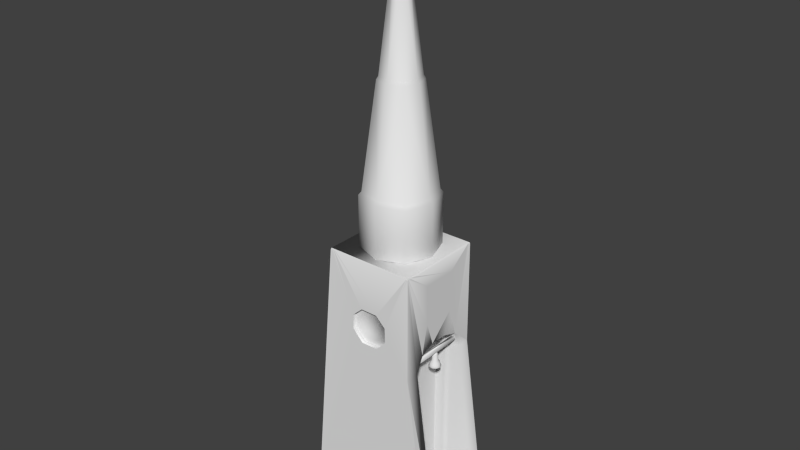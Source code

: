 # Source: chapel1.blend  (saved by Blender 2.70.0; exported with 4.5.12 LTS)
import bpy
from mathutils import Matrix  # noqa: F401  (used for matrix-valued properties, if any)

bpy.ops.wm.read_factory_settings(use_empty=True)
scene = bpy.context.scene
scene.name = 'Scene'

# ---- collections
col_collection_1 = bpy.data.collections.new('Collection 1'); scene.collection.children.link(col_collection_1)

# ---- materials (node trees are filled in below, after node groups)
mat_concrete = bpy.data.materials.new('concrete')
mat_concrete.alpha_threshold = 0.0
mat_concrete.use_transparent_shadow = False
mat_concrete.roughness = 0.5
mat_concrete.specular_intensity = 0.2
mat_concrete.line_color = (0.0, 0.0, 0.0, 1.0)
mat_metal = bpy.data.materials.new('metal')
mat_metal.alpha_threshold = 0.0
mat_metal.use_transparent_shadow = False
mat_metal.roughness = 0.5
mat_metal.specular_intensity = 0.8
mat_metal.line_color = (0.0, 0.0, 0.0, 1.0)
mat_bell = bpy.data.materials.new('bell')
mat_bell.alpha_threshold = 0.0
mat_bell.use_transparent_shadow = False
mat_bell.roughness = 0.5
mat_bell.specular_intensity = 0.6
mat_bell.line_color = (0.0, 0.0, 0.0, 1.0)
mat_icon = bpy.data.materials.new('icon')
mat_icon.alpha_threshold = 0.0
mat_icon.use_transparent_shadow = False
mat_icon.roughness = 0.5
mat_icon.specular_intensity = 0.0
mat_icon.line_color = (0.0, 0.0, 0.0, 1.0)
mat_glass = bpy.data.materials.new('glass')
mat_glass.alpha_threshold = 0.0
mat_glass.use_transparent_shadow = False
mat_glass.roughness = 0.5
mat_glass.line_color = (0.0, 0.0, 0.0, 1.0)
mat_wood = bpy.data.materials.new('wood')
mat_wood.alpha_threshold = 0.0
mat_wood.use_transparent_shadow = False
mat_wood.roughness = 0.5
mat_wood.specular_intensity = 0.0
mat_wood.line_color = (0.0, 0.0, 0.0, 1.0)
mat_mosaic = bpy.data.materials.new('mosaic')
mat_mosaic.alpha_threshold = 0.0
mat_mosaic.use_transparent_shadow = False
mat_mosaic.roughness = 0.5
mat_mosaic.specular_intensity = 0.0
mat_mosaic.line_color = (0.0, 0.0, 0.0, 1.0)

# ---- material node trees

# ---- world
world_world = bpy.data.worlds.new('World'); scene.world = world_world
world_world.color = (0.05088, 0.05088, 0.05088)
world_world.use_sun_shadow = False
world_world.sun_shadow_jitter_overblur = 0.0
world_world.cycles.sampling_method = 'MANUAL'
world_world.cycles.sample_map_resolution = 256

# ---- meshes
me_cube_003 = bpy.data.meshes.new('Cube.003')
me_cube_003.from_pydata([(-2.033, -1.006, 0.0246), (-2.033, 0.994, 0.0246), (1.061, 0.994, 0.0246), (1.061, -1.006, 0.0246), (-1.459, -0.9929, 1.933), (-1.459, 0.9718, 1.933), (0.5101, 0.9718, 1.933), (0.5101, -0.9929, 1.933), (1.061, -0.7011, 0.0246), (1.061, 0.6823, 0.0246), (0.5405, -0.6894, 1.201), (0.5405, -0.5302, 1.322), (0.5405, -0.2022, 1.359), (0.5405, 0.1995, 1.359), (0.5405, 0.5517, 1.322), (0.5405, 0.7088, 1.201), (0.2731, -0.7011, 0.0246), (0.2731, 0.6823, 0.0246), (0.2731, -0.6894, 1.201), (0.2731, -0.5302, 1.322), (0.2731, -0.2022, 1.359), (0.2731, 0.1995, 1.359), (0.2731, 0.5517, 1.322), (0.2731, 0.7088, 1.201), (0.2612, -0.5858, 0.0246), (0.2612, 0.5726, 0.0246), (0.2612, -0.5761, 1.177), (0.2612, -0.4427, 1.278), (0.2612, -0.1714, 1.309), (0.2612, 0.1739, 1.309), (0.2612, 0.4632, 1.278), (0.2612, 0.5947, 1.177), (0.0467, -0.5858, 0.0246), (0.0467, 0.5726, 0.0246), (0.0467, -0.5761, 1.177), (0.0467, -0.4427, 1.278), (0.0467, -0.1714, 1.309), (0.0467, 0.1739, 1.309), (0.0467, 0.4632, 1.278), (0.0467, 0.5947, 1.177), (0.0467, -0.5249, 0.0246), (0.0467, 0.5133, 0.0246), (0.0467, -0.5161, 1.153), (0.0467, -0.3966, 1.244), (0.0467, -0.1555, 1.271), (0.0467, 0.1596, 1.271), (0.0467, 0.4153, 1.244), (0.0467, 0.5332, 1.153), (0.5405, 0.994, 1.201), (0.5405, -1.006, 1.201), (-0.8952, 0.9098, 1.515), (-0.8952, 0.9098, 1.412), (-0.6623, 0.9098, 1.335), (-0.2794, 0.9098, 1.335), (-0.2794, -0.9148, 1.335), (-0.04661, 0.994, 1.412), (-0.05339, 0.994, 1.515), (-0.2794, 0.994, 1.582), (-0.6623, 0.994, 1.582), (-0.8952, 0.994, 1.515), (-0.6623, 0.9098, 1.582), (-0.2794, 0.9098, 1.582), (-0.05339, 0.9098, 1.515), (-0.04661, 0.9098, 1.412), (-0.8952, 0.994, 1.412), (-0.6623, 0.994, 1.335), (-0.2794, 0.994, 1.335), (-0.8952, -0.9148, 1.515), (-0.8952, -0.9148, 1.412), (-0.6623, -0.9148, 1.335), (-0.05339, -0.9148, 1.515), (-0.04661, -1.006, 1.412), (-0.05339, -1.006, 1.515), (-0.2794, -1.006, 1.582), (-0.6623, -1.006, 1.582), (-0.8952, -1.006, 1.515), (-0.6623, -0.9148, 1.582), (-0.2794, -0.9148, 1.582), (-0.04661, -0.9148, 1.412), (-0.8952, -1.006, 1.412), (-0.6623, -1.006, 1.335), (-0.2794, -1.006, 1.335), (-1.059, -0.6057, 1.94), (-1.059, 0.5936, 1.94), (0.1402, 0.5936, 1.94), (0.1402, -0.6057, 1.94), (-0.5726, -0.1191, 3.743), (-0.5726, 0.1071, 3.743), (-0.3464, 0.1071, 3.743), (-0.3464, -0.1191, 3.743), (-0.4595, 0.1453, 3.745), (-0.4595, 0.7967, 1.933), (-0.4595, -0.1574, 3.745), (-0.4595, -0.8087, 1.933), (-0.6109, -0.006037, 3.745), (-1.262, -0.006037, 1.933), (-0.3081, -0.006037, 3.745), (0.3432, -0.006037, 1.933), (-0.4595, -0.006037, 1.933), (-0.5726, -0.1191, 4.039), (-1.059, -0.6057, 2.292), (-1.059, 0.5936, 2.292), (0.1402, 0.5936, 2.292), (0.1402, -0.6057, 2.292), (-0.4595, 0.7967, 2.298), (-0.4595, -0.8087, 2.298), (-1.262, -0.006037, 2.298), (0.3432, -0.006037, 2.298), (-0.7087, -0.2552, 4.038), (-0.7087, 0.2432, 4.038), (-0.2103, 0.2432, 4.038), (-0.2103, -0.2552, 4.038), (-0.4595, 0.3275, 4.038), (-0.4595, -0.3396, 4.038), (-0.7931, -0.006037, 4.038), (-0.1259, -0.006037, 4.038), (-0.6706, -0.2172, 4.068), (-0.6109, -0.006037, 4.04), (-0.3464, 0.1071, 4.039), (-0.3081, -0.006037, 4.04), (-0.4595, -0.1574, 4.04), (-0.3464, -0.1191, 4.039), (-0.4595, 0.1453, 4.04), (-0.5726, 0.1071, 4.039), (-0.6706, 0.2051, 4.068), (-0.2483, 0.2051, 4.068), (-0.2483, -0.2172, 4.068), (-0.4595, 0.2766, 4.071), (-0.4595, -0.2887, 4.071), (-0.7421, -0.006037, 4.071), (-0.1768, -0.006037, 4.071), (-0.6317, -0.1782, 4.089), (-0.6317, 0.1661, 4.089), (-0.2873, 0.1661, 4.089), (-0.2873, -0.1782, 4.089), (-0.4595, 0.2244, 4.091), (-0.4595, -0.2365, 4.091), (-0.69, -0.006037, 4.091), (-0.229, -0.006037, 4.091), (-0.5417, -0.08827, 4.111), (-0.5417, 0.0762, 4.111), (-0.3773, 0.0762, 4.111), (-0.3773, -0.08827, 4.111), (-0.4595, 0.104, 4.112), (-0.4595, -0.1161, 4.112), (-0.5696, -0.006037, 4.112), (-0.3494, -0.006037, 4.112), (-0.4595, -0.006037, 4.117), (-1.459, -0.7297, 1.933), (-2.033, -0.7297, 0.0246), (-1.459, 0.729, 1.933), (-2.033, 0.729, 0.0246), (-1.459, 0.729, 0.0246), (-1.459, -0.7297, 0.0246), (0.5405, 0.3689, 1.525), (0.5405, -0.3828, 1.525), (0.5405, -0.3913, 1.802), (0.5405, 0.3685, 1.802), (0.4159, -0.6912, 1.255), (0.4159, 0.7046, 1.255), (0.4954, 0.6414, 1.255), (0.4954, -0.628, 1.255), (0.4159, -0.6912, 1.279), (0.4159, 0.7046, 1.279), (0.4954, 0.6414, 1.279), (0.4954, -0.628, 1.279), (0.4671, 0.0546, 1.244), (0.4509, 0.05715, 1.244), (0.4509, 0.1395, 1.151), (0.4509, 0.02946, 1.255), (0.4925, 0.1329, 1.151), (0.4585, 0.02826, 1.255), (0.53, 0.1138, 1.151), (0.4653, 0.02479, 1.255), (0.5598, 0.08406, 1.151), (0.4708, 0.01937, 1.255), (0.5789, 0.04655, 1.151), (0.4742, 0.01254, 1.255), (0.5855, 0.004972, 1.151), (0.4754, 0.004972, 1.255), (0.5789, -0.03661, 1.151), (0.4742, -0.002597, 1.255), (0.5598, -0.07411, 1.151), (0.4708, -0.009424, 1.255), (0.53, -0.1039, 1.151), (0.4653, -0.01484, 1.255), (0.4925, -0.123, 1.151), (0.4585, -0.01832, 1.255), (0.4509, -0.1296, 1.151), (0.4509, -0.01952, 1.255), (0.4094, -0.123, 1.151), (0.4434, -0.01832, 1.255), (0.3719, -0.1039, 1.151), (0.4365, -0.01484, 1.255), (0.3421, -0.07411, 1.151), (0.4311, -0.009424, 1.255), (0.323, -0.03661, 1.151), (0.4276, -0.002597, 1.255), (0.3164, 0.004972, 1.151), (0.4264, 0.004972, 1.255), (0.323, 0.04655, 1.151), (0.4276, 0.01254, 1.255), (0.3421, 0.08406, 1.151), (0.4311, 0.01937, 1.255), (0.3719, 0.1138, 1.151), (0.4365, 0.02479, 1.255), (0.4094, 0.1329, 1.151), (0.4434, 0.02826, 1.255), (0.4816, 0.04719, 1.244), (0.4932, 0.03564, 1.244), (0.5006, 0.0211, 1.244), (0.5031, 0.004972, 1.244), (0.5006, -0.01115, 1.244), (0.4932, -0.0257, 1.244), (0.4816, -0.03724, 1.244), (0.4671, -0.04465, 1.244), (0.4509, -0.04721, 1.244), (0.4348, -0.04465, 1.244), (0.4203, -0.03724, 1.244), (0.4087, -0.0257, 1.244), (0.4013, -0.01115, 1.244), (0.3988, 0.004972, 1.244), (0.4013, 0.0211, 1.244), (0.4087, 0.03564, 1.244), (0.4203, 0.04719, 1.244), (0.4348, 0.0546, 1.244), (0.4729, 0.07266, 1.196), (0.4928, 0.06255, 1.196), (0.5085, 0.04681, 1.196), (0.5186, 0.02697, 1.196), (0.5221, 0.004972, 1.196), (0.5186, -0.01702, 1.196), (0.5085, -0.03686, 1.196), (0.4928, -0.05261, 1.196), (0.4729, -0.06272, 1.196), (0.4509, -0.0662, 1.196), (0.4289, -0.06272, 1.196), (0.4091, -0.05261, 1.196), (0.3934, -0.03686, 1.196), (0.3832, -0.01702, 1.196), (0.3798, 0.004972, 1.196), (0.3832, 0.02697, 1.196), (0.3934, 0.04681, 1.196), (0.4091, 0.06255, 1.196), (0.4509, 0.07615, 1.196), (0.4289, 0.07266, 1.196), (0.4836, 0.1056, 1.179), (0.5131, 0.09053, 1.179), (0.5365, 0.06713, 1.179), (0.5515, 0.03765, 1.179), (0.5567, 0.004972, 1.179), (0.5515, -0.02771, 1.179), (0.5365, -0.05719, 1.179), (0.5131, -0.08059, 1.179), (0.4836, -0.09561, 1.179), (0.4509, -0.1008, 1.179), (0.4183, -0.09561, 1.179), (0.3888, -0.08059, 1.179), (0.3654, -0.05719, 1.179), (0.3504, -0.02771, 1.179), (0.3452, 0.004972, 1.179), (0.3504, 0.03765, 1.179), (0.3654, 0.06713, 1.179), (0.3888, 0.09053, 1.179), (0.4509, 0.1107, 1.179), (0.4183, 0.1056, 1.179), (0.4867, 0.1152, 1.165), (0.519, 0.09871, 1.165), (0.5447, 0.07307, 1.165), (0.5611, 0.04077, 1.165), (0.5668, 0.004972, 1.165), (0.5611, -0.03083, 1.165), (0.5447, -0.06313, 1.165), (0.519, -0.08876, 1.165), (0.4867, -0.1052, 1.165), (0.4509, -0.1109, 1.165), (0.4151, -0.1052, 1.165), (0.3828, -0.08876, 1.165), (0.3572, -0.06313, 1.165), (0.3407, -0.03083, 1.165), (0.3351, 0.004972, 1.165), (0.3407, 0.04077, 1.165), (0.3572, 0.07307, 1.165), (0.3828, 0.09871, 1.165), (0.4509, 0.1208, 1.165), (0.4151, 0.1152, 1.165), (0.4695, 0.0622, 1.237), (0.4863, 0.05365, 1.237), (0.4996, 0.04034, 1.237), (0.5082, 0.02357, 1.237), (0.5111, 0.004972, 1.237), (0.5082, -0.01362, 1.237), (0.4996, -0.0304, 1.237), (0.4863, -0.04371, 1.237), (0.4695, -0.05226, 1.237), (0.4509, -0.0552, 1.237), (0.4323, -0.05226, 1.237), (0.4156, -0.04371, 1.237), (0.4023, -0.0304, 1.237), (0.3937, -0.01362, 1.237), (0.3908, 0.004972, 1.237), (0.3937, 0.02357, 1.237), (0.4023, 0.04034, 1.237), (0.4156, 0.05365, 1.237), (0.4509, 0.06515, 1.237), (0.4323, 0.0622, 1.237), (-0.1649, -0.006037, 4.042), (-0.2394, 0.214, 4.041), (-0.7541, -0.006037, 4.042), (-0.6795, -0.2261, 4.041), (-0.4595, -0.3006, 4.042), (-0.2394, -0.2261, 4.041), (-0.4595, 0.2885, 4.042), (-0.6795, 0.214, 4.041), (-0.2851, -0.006037, 4.104), (-0.3292, 0.1242, 4.102), (-0.6339, -0.006037, 4.104), (-0.5898, -0.1363, 4.102), (-0.4595, -0.1804, 4.104), (-0.3292, -0.1363, 4.102), (-0.4595, 0.1683, 4.104), (-0.5898, 0.1242, 4.102), (-1.014, -0.561, 2.313), (-1.014, 0.5489, 2.313), (0.09545, 0.5489, 2.313), (0.09545, -0.561, 2.313), (-0.4595, 0.7368, 2.319), (-0.4595, -0.7489, 2.319), (-1.202, -0.006037, 2.319), (0.2834, -0.006037, 2.319), (-0.7935, -0.3401, 3.028), (-0.7935, 0.328, 3.028), (-0.1255, 0.328, 3.028), (-0.1255, -0.3401, 3.028), (-0.4595, 0.4411, 3.032), (-0.4595, -0.4531, 3.032), (-0.9066, -0.006037, 3.032), (-0.01238, -0.006037, 3.032), (-0.7638, -0.3103, 3.049), (-0.7638, 0.2983, 3.049), (-0.1552, 0.2983, 3.049), (-0.1552, -0.3103, 3.049), (-0.4595, 0.4013, 3.052), (-0.4595, -0.4134, 3.052), (-0.8668, -0.006037, 3.052), (-0.05216, -0.006037, 3.052), (-2.033, 0.994, 0.0246), (1.061, 0.994, 0.0246), (-1.459, 0.9718, 1.933), (0.5405, 0.9718, 1.933), (0.5405, 0.994, 1.201), (-0.04661, 0.994, 1.412), (-0.05339, 0.994, 1.515), (-0.2794, 0.994, 1.582), (-0.6623, 0.994, 1.582), (-0.8952, 0.994, 1.515), (-0.8952, 0.994, 1.412), (-0.6623, 0.994, 1.335), (-0.2794, 0.994, 1.335), (-2.033, -1.006, 0.0246), (1.061, -1.006, 0.0246), (-1.459, -1.006, 1.933), (0.5405, -1.006, 1.933), (0.5405, -1.006, 1.201), (-0.04661, -1.006, 1.412), (-0.05339, -1.006, 1.515), (-0.2794, -1.006, 1.582), (-0.6623, -1.006, 1.582), (-0.8952, -1.006, 1.515), (-0.8952, -1.006, 1.412), (-0.6623, -1.006, 1.335), (-0.2794, -1.006, 1.335), (-2.033, -1.006, 0.0246), (1.061, -1.006, 0.0246), (-1.459, -0.9929, 1.933), (0.5405, -0.9929, 1.933), (0.5405, -1.006, 1.201), (-0.04661, -1.006, 1.412), (-0.05339, -1.006, 1.515), (-0.2794, -1.006, 1.582), (-0.6623, -1.006, 1.582), (-0.8952, -1.006, 1.515), (-0.8952, -1.006, 1.412), (-0.6623, -1.006, 1.335), (-0.2794, -1.006, 1.335), (0.5405, -1.006, 1.923), (0.5405, -0.7694, 1.921), (0.5405, -0.9003, 1.921), (0.5405, -0.9885, 1.921), (0.5405, 0.8852, 1.921), (0.5405, 0.9775, 1.921), (0.5405, 0.994, 1.921), (0.5405, -0.9717, 1.921), (0.5405, -0.9963, 1.921), (-1.433, 0.994, 1.921), (-1.426, 0.994, 1.921), (-1.377, 0.994, 1.921), (-1.404, 0.994, 1.921), (0.4845, 0.994, 1.921), (0.5064, 0.994, 1.921), (0.5405, 0.994, 1.921), (-1.335, -1.006, 1.922), (-1.471, -1.006, 1.922), (0.5075, -1.006, 1.922), (-1.471, -1.006, 1.922), (-1.419, -1.006, 1.922), (-1.375, -1.006, 1.922), (-1.471, -1.0, 1.922), (0.5405, -1.006, 1.922), (-1.409, -1.006, 1.922), (0.4859, -1.006, 1.922)], [(363, 364), (368, 361), (361, 366), (363, 365), (362, 365), (366, 362), (367, 361), (360, 370), (369, 361), (371, 363), (359, 369), (359, 370), (371, 360)], [(150, 5, 1), (55, 66, 53), (148, 150, 152), (15, 9, 2), (15, 23, 17), (14, 22, 23), (14, 13, 21), (13, 12, 20), (12, 11, 19), (11, 10, 18), (10, 8, 16), (17, 23, 31), (22, 30, 31), (21, 29, 30), (21, 20, 28), (20, 19, 27), (19, 18, 26), (16, 24, 26), (25, 31, 39), (30, 38, 39), (30, 29, 37), (29, 28, 36), (28, 27, 35), (27, 26, 34), (26, 24, 32), (33, 39, 47), (38, 46, 47), (37, 45, 46), (37, 36, 44), (36, 35, 43), (35, 34, 42), (32, 40, 42), (42, 40, 41), (43, 42, 47), (43, 46, 45), (49, 3, 8), (65, 52, 53), (65, 64, 51), (59, 50, 51), (59, 58, 60), (57, 61, 60), (57, 56, 62), (55, 63, 62), (80, 81, 54), (62, 50, 60), (62, 63, 51), (63, 53, 52), (81, 71, 78), (79, 80, 69), (75, 79, 68), (74, 75, 67), (73, 74, 76), (76, 67, 70), (68, 78, 70), (71, 72, 70), (72, 73, 77), (69, 54, 78), (106, 101, 83), (104, 102, 84), (107, 103, 85), (105, 100, 82), (98, 91, 84), (123, 109, 112), (104, 91, 83), (105, 93, 85), (83, 91, 98), (121, 111, 113), (106, 95, 82), (107, 97, 84), (98, 97, 85), (99, 108, 114), (82, 95, 98), (118, 110, 115), (323, 101, 106), (324, 102, 104), (325, 103, 107), (322, 100, 105), (323, 326, 104), (325, 327, 105), (322, 328, 106), (324, 329, 107), (306, 307, 125), (308, 309, 116), (310, 311, 126), (312, 313, 124), (99, 120, 113), (121, 119, 115), (118, 122, 112), (123, 117, 114), (90, 87, 123), (92, 89, 121), (94, 86, 99), (96, 88, 118), (92, 120, 99), (96, 119, 121), (90, 122, 118), (94, 117, 123), (310, 128, 116), (306, 130, 126), (312, 127, 125), (308, 129, 124), (130, 125, 133), (129, 116, 131), (128, 126, 134), (127, 124, 132), (129, 137, 132), (127, 135, 133), (130, 138, 134), (128, 136, 131), (314, 315, 141), (316, 317, 139), (318, 319, 142), (320, 321, 140), (316, 145, 140), (320, 143, 141), (314, 146, 142), (318, 144, 139), (146, 141, 147), (145, 139, 147), (144, 142, 147), (143, 140, 147), (140, 145, 147), (141, 143, 147), (142, 146, 147), (139, 144, 147), (4, 148, 149, 407), (6, 150, 148), (150, 151, 152), (14, 157, 154), (154, 12, 13), (155, 154, 157), (162, 163, 159), (163, 164, 160), (164, 165, 161), (165, 162, 158), (158, 159, 160), (164, 163, 162), (226, 227, 247), (223, 224, 303), (169, 171, 166), (263, 243, 245), (222, 223, 302), (171, 173, 208), (228, 229, 249), (300, 221, 222), (208, 173, 175), (249, 229, 230), (220, 221, 300), (175, 177, 210), (230, 231, 251), (219, 220, 299), (177, 179, 211), (251, 231, 232), (297, 218, 219), (211, 179, 181), (232, 233, 253), (217, 218, 297), (212, 181, 183), (253, 233, 234), (216, 217, 296), (183, 185, 214), (234, 235, 255), (215, 216, 295), (214, 185, 187), (235, 236, 256), (293, 214, 215), (215, 187, 189), (236, 237, 257), (213, 214, 293), (216, 189, 191), (257, 237, 238), (291, 212, 213), (217, 191, 193), (258, 238, 239), (290, 211, 212), (218, 193, 195), (239, 240, 260), (289, 210, 211), (219, 195, 197), (260, 240, 241), (209, 210, 289), (197, 199, 221), (241, 242, 262), (287, 208, 209), (221, 199, 201), (242, 243, 263), (166, 208, 287), (201, 203, 223), (303, 224, 225), (167, 166, 286), (203, 205, 224), (195, 205, 199), (207, 169, 167), (205, 207, 225), (247, 227, 228), (305, 225, 167), (198, 204, 170), (264, 244, 226), (245, 244, 264), (246, 247, 267), (283, 263, 265), (268, 248, 249), (269, 249, 250), (250, 251, 271), (251, 252, 272), (252, 253, 273), (273, 253, 254), (274, 254, 255), (275, 255, 256), (276, 256, 257), (257, 258, 278), (278, 258, 259), (259, 260, 280), (280, 260, 261), (281, 261, 262), (262, 263, 283), (267, 247, 248), (264, 246, 266), (285, 265, 264), (266, 267, 172), (283, 285, 206), (268, 269, 176), (176, 269, 270), (178, 270, 271), (180, 271, 272), (272, 273, 184), (184, 273, 274), (186, 274, 275), (188, 275, 276), (190, 276, 277), (192, 277, 278), (194, 278, 279), (279, 280, 198), (198, 280, 281), (281, 282, 202), (202, 282, 283), (172, 267, 268), (284, 266, 170), (285, 284, 168), (302, 303, 243), (301, 302, 242), (240, 300, 301), (299, 300, 240), (238, 298, 299), (237, 297, 298), (236, 296, 297), (235, 295, 296), (234, 294, 295), (233, 293, 294), (292, 293, 233), (231, 291, 292), (290, 291, 231), (229, 289, 290), (288, 289, 229), (227, 287, 288), (286, 287, 227), (303, 305, 245), (304, 286, 226), (305, 304, 244), (115, 110, 307), (114, 108, 309), (113, 111, 311), (112, 109, 313), (113, 310, 309), (115, 306, 311), (112, 312, 307), (114, 308, 313), (138, 133, 315), (137, 131, 317), (136, 134, 319), (135, 132, 321), (137, 316, 321), (135, 320, 315), (138, 314, 319), (136, 318, 317), (331, 323, 328), (332, 324, 326), (333, 325, 329), (330, 322, 327), (331, 334, 326), (333, 335, 327), (330, 336, 328), (332, 337, 329), (339, 331, 336), (340, 332, 334), (341, 333, 337), (338, 330, 335), (339, 342, 334), (341, 343, 335), (338, 344, 336), (340, 345, 337), (87, 339, 344), (88, 340, 342), (89, 341, 345), (86, 338, 343), (87, 90, 342), (89, 92, 343), (86, 94, 344), (88, 96, 345), (148, 153, 149), (399, 352, 353, 398), (347, 357, 358), (151, 150, 1), (63, 55, 53), (153, 148, 152), (48, 15, 2), (9, 15, 17), (15, 14, 23), (22, 14, 21), (21, 13, 20), (20, 12, 19), (19, 11, 18), (18, 10, 16), (25, 17, 31), (23, 22, 31), (22, 21, 30), (29, 21, 28), (28, 20, 27), (27, 19, 26), (18, 16, 26), (33, 25, 39), (31, 30, 39), (38, 30, 37), (37, 29, 36), (36, 28, 35), (35, 27, 34), (34, 26, 32), (41, 33, 47), (39, 38, 47), (38, 37, 46), (45, 37, 44), (44, 36, 43), (43, 35, 42), (34, 32, 42), (47, 42, 41), (46, 43, 47), (44, 43, 45), (10, 49, 8), (66, 65, 53), (52, 65, 51), (64, 59, 51), (50, 59, 60), (58, 57, 60), (61, 57, 62), (56, 55, 62), (69, 80, 54), (61, 62, 60), (50, 62, 51), (51, 63, 52), (54, 81, 78), (68, 79, 69), (67, 75, 68), (76, 74, 67), (77, 73, 76), (77, 76, 70), (67, 68, 70), (78, 71, 70), (70, 72, 77), (68, 69, 78), (95, 106, 83), (91, 104, 84), (97, 107, 85), (93, 105, 82), (97, 98, 84), (122, 123, 112), (101, 104, 83), (103, 105, 85), (95, 83, 98), (120, 121, 113), (100, 106, 82), (102, 107, 84), (93, 98, 85), (117, 99, 114), (93, 82, 98), (119, 118, 115), (328, 323, 106), (326, 324, 104), (329, 325, 107), (327, 322, 105), (101, 323, 104), (103, 325, 105), (100, 322, 106), (102, 324, 107), (130, 306, 125), (129, 308, 116), (128, 310, 126), (127, 312, 124), (108, 99, 113), (111, 121, 115), (110, 118, 112), (109, 123, 114), (122, 90, 123), (120, 92, 121), (117, 94, 99), (119, 96, 118), (86, 92, 99), (89, 96, 121), (88, 90, 118), (87, 94, 123), (309, 310, 116), (311, 306, 126), (307, 312, 125), (313, 308, 124), (138, 130, 133), (137, 129, 131), (136, 128, 134), (135, 127, 132), (124, 129, 132), (125, 127, 133), (126, 130, 134), (116, 128, 131), (146, 314, 141), (145, 316, 139), (144, 318, 142), (143, 320, 140), (321, 316, 140), (315, 320, 141), (319, 314, 142), (317, 318, 139), (402, 4, 407), (6, 148, 7), (6, 5, 150), (7, 385, 393), (148, 4, 7), (392, 7, 388), (7, 387, 386), (6, 390, 391), (14, 15, 48), (7, 393, 388), (7, 392, 387), (6, 7, 386, 389), (6, 389, 390), (11, 12, 155), (13, 14, 154), (156, 155, 157), (12, 154, 155), (158, 162, 159), (159, 163, 160), (160, 164, 161), (161, 165, 158), (161, 158, 160), (165, 164, 162), (246, 226, 247), (302, 223, 303), (167, 169, 166), (265, 263, 245), (301, 222, 302), (166, 171, 208), (248, 228, 249), (301, 300, 222), (209, 208, 175), (250, 249, 230), (299, 220, 300), (209, 175, 210), (250, 230, 251), (298, 219, 299), (210, 177, 211), (252, 251, 232), (298, 297, 219), (212, 211, 181), (252, 232, 253), (296, 217, 297), (213, 212, 183), (254, 253, 234), (295, 216, 296), (213, 183, 214), (254, 234, 255), (294, 215, 295), (215, 214, 187), (255, 235, 256), (294, 293, 215), (216, 215, 189), (256, 236, 257), (292, 213, 293), (217, 216, 191), (258, 257, 238), (292, 291, 213), (218, 217, 193), (259, 258, 239), (291, 290, 212), (219, 218, 195), (259, 239, 260), (290, 289, 211), (220, 219, 197), (261, 260, 241), (288, 209, 289), (220, 197, 221), (261, 241, 262), (288, 287, 209), (222, 221, 201), (262, 242, 263), (286, 166, 287), (222, 201, 223), (305, 303, 225), (304, 167, 286), (223, 203, 224), (173, 171, 169), (205, 173, 207), (205, 203, 201), (197, 195, 199), (195, 185, 173), (189, 185, 191), (189, 187, 185), (181, 179, 183), (225, 207, 167), (173, 179, 175), (179, 185, 183), (195, 193, 191), (205, 201, 199), (185, 195, 191), (179, 173, 185), (179, 177, 175), (195, 173, 205), (173, 169, 207), (224, 205, 225), (248, 247, 228), (304, 305, 167), (206, 168, 170), (174, 176, 172), (178, 180, 176), (180, 182, 184), (186, 198, 184), (186, 188, 190), (190, 192, 194), (194, 196, 198), (198, 200, 202), (186, 190, 194), (180, 184, 170), (246, 264, 226), (180, 170, 176), (198, 186, 194), (204, 206, 170), (176, 170, 172), (184, 198, 170), (198, 202, 204), (265, 245, 264), (266, 246, 267), (285, 283, 265), (269, 268, 249), (270, 269, 250), (270, 250, 271), (271, 251, 272), (272, 252, 273), (274, 273, 254), (275, 274, 255), (276, 275, 256), (277, 276, 257), (277, 257, 278), (279, 278, 259), (279, 259, 280), (281, 280, 261), (282, 281, 262), (282, 262, 283), (268, 267, 248), (284, 264, 266), (284, 285, 264), (170, 266, 172), (204, 283, 206), (174, 268, 176), (178, 176, 270), (180, 178, 271), (182, 180, 272), (182, 272, 184), (186, 184, 274), (188, 186, 275), (190, 188, 276), (192, 190, 277), (194, 192, 278), (196, 194, 279), (196, 279, 198), (200, 198, 281), (200, 281, 202), (204, 202, 283), (174, 172, 268), (168, 284, 170), (206, 285, 168), (242, 302, 243), (241, 301, 242), (241, 240, 301), (239, 299, 240), (239, 238, 299), (238, 237, 298), (237, 236, 297), (236, 235, 296), (235, 234, 295), (234, 233, 294), (232, 292, 233), (232, 231, 292), (230, 290, 231), (230, 229, 290), (228, 288, 229), (228, 227, 288), (226, 286, 227), (243, 303, 245), (244, 304, 226), (245, 305, 244), (306, 115, 307), (308, 114, 309), (310, 113, 311), (312, 112, 313), (108, 113, 309), (111, 115, 311), (110, 112, 307), (109, 114, 313), (314, 138, 315), (316, 137, 317), (318, 136, 319), (320, 135, 321), (132, 137, 321), (133, 135, 315), (134, 138, 319), (131, 136, 317), (336, 331, 328), (334, 332, 326), (337, 333, 329), (335, 330, 327), (323, 331, 326), (325, 333, 327), (322, 330, 328), (324, 332, 329), (344, 339, 336), (342, 340, 334), (345, 341, 337), (343, 338, 335), (331, 339, 334), (333, 341, 335), (330, 338, 336), (332, 340, 337), (94, 87, 344), (90, 88, 342), (96, 89, 345), (92, 86, 343), (339, 87, 342), (341, 89, 343), (338, 86, 344), (340, 88, 345), (355, 356, 394, 395), (351, 352, 350), (352, 399, 400, 350), (396, 398, 353), (354, 397, 396, 353), (354, 355, 395, 397), (358, 351, 350), (346, 357, 347), (350, 347, 358), (346, 356, 357), (375, 410, 403), (372, 373, 383), (409, 406, 374), (378, 377, 376), (374, 406, 401), (403, 408, 375), (375, 374, 401, 410), (404, 405, 374), (376, 384, 373), (376, 377, 384), (373, 384, 383), (405, 409, 374), (383, 382, 372), (385, 49, 10, 393), (392, 155, 156, 387), (390, 14, 48, 391), (389, 386, 157), (155, 392, 388, 11), (389, 157, 14, 390), (393, 10, 11, 388), (387, 156, 157, 386), (399, 349, 400), (349, 399, 398), (348, 349, 398, 396), (395, 394, 348), (397, 348, 396), (397, 395, 348), (0, 402, 407, 149), (378, 376, 408, 403), (381, 380, 406, 409), (410, 401, 379), (410, 379, 378, 403), (372, 382, 405, 404), (406, 380, 379, 401), (382, 381, 409, 405), (356, 346, 348, 394)])
me_cube_003.polygons.foreach_set('use_smooth', [True] * 682)
me_cube_003.polygons.foreach_set('material_index', [0, 0, 0, 0, 0, 0, 0, 0, 0, 0, 0, 0, 0, 0, 0, 0, 0, 0, 0, 0, 0, 0, 0, 0, 0, 0, 0, 0, 0, 0, 0, 0, 6, 6, 6, 0, 0, 0, 0, 0, 0, 0, 0, 0, 4, 4, 4, 0, 0, 0, 0, 0, 4, 4, 0, 0, 4, 0, 0, 0, 0, 0, 0, 0, 0, 0, 0, 0, 0, 0, 0, 0, 0, 1, 1, 1, 1, 1, 1, 1, 1, 1, 1, 1, 1, 0, 0, 0, 0, 0, 0, 0, 0, 0, 0, 0, 0, 1, 1, 1, 1, 1, 1, 1, 1, 1, 1, 1, 1, 1, 1, 1, 1, 1, 1, 1, 1, 1, 1, 1, 1, 1, 1, 1, 1, 0, 0, 0, 0, 0, 3, 5, 5, 5, 5, 5, 5, 2, 2, 2, 2, 2, 2, 2, 2, 2, 2, 2, 2, 2, 2, 2, 2, 2, 2, 2, 2, 2, 2, 2, 2, 2, 2, 2, 2, 2, 2, 2, 2, 2, 2, 2, 2, 2, 2, 2, 2, 2, 2, 2, 2, 2, 2, 2, 2, 2, 2, 2, 2, 2, 2, 2, 2, 2, 2, 2, 2, 2, 2, 2, 2, 2, 2, 2, 2, 2, 2, 2, 2, 2, 2, 2, 2, 2, 2, 2, 2, 2, 2, 2, 2, 2, 2, 2, 2, 2, 2, 2, 2, 2, 2, 2, 2, 2, 2, 2, 2, 2, 2, 2, 2, 2, 2, 2, 2, 2, 2, 2, 2, 2, 2, 2, 2, 2, 2, 2, 2, 2, 2, 0, 0, 0, 0, 0, 0, 0, 0, 1, 1, 1, 1, 1, 1, 1, 1, 0, 0, 0, 0, 0, 0, 0, 0, 1, 1, 1, 1, 1, 1, 1, 1, 0, 0, 0, 0, 0, 0, 0, 0, 0, 0, 0, 0, 0, 0, 0, 0, 0, 0, 0, 0, 0, 0, 0, 0, 0, 0, 0, 0, 0, 0, 0, 0, 0, 0, 0, 0, 0, 0, 0, 0, 0, 0, 0, 6, 6, 6, 0, 0, 0, 0, 0, 0, 0, 0, 0, 4, 4, 4, 0, 0, 0, 0, 0, 4, 4, 0, 0, 4, 0, 0, 0, 0, 0, 0, 0, 0, 0, 0, 0, 0, 0, 0, 0, 0, 1, 1, 1, 1, 1, 1, 1, 1, 1, 1, 1, 1, 0, 0, 0, 0, 0, 0, 0, 0, 0, 0, 0, 0, 1, 1, 1, 1, 1, 1, 1, 1, 1, 1, 1, 1, 1, 1, 1, 1, 1, 1, 1, 1, 0, 0, 0, 0, 0, 0, 0, 0, 0, 0, 0, 0, 0, 0, 0, 3, 0, 5, 5, 5, 5, 5, 5, 2, 2, 2, 2, 2, 2, 2, 2, 2, 2, 2, 2, 2, 2, 2, 2, 2, 2, 2, 2, 2, 2, 2, 2, 2, 2, 2, 2, 2, 2, 2, 2, 2, 2, 2, 2, 2, 2, 2, 2, 2, 2, 2, 2, 2, 2, 2, 2, 2, 2, 2, 2, 2, 2, 2, 2, 2, 2, 2, 2, 2, 2, 2, 2, 2, 2, 2, 2, 2, 2, 2, 2, 2, 2, 2, 2, 2, 2, 2, 2, 2, 2, 2, 2, 2, 2, 2, 2, 2, 2, 2, 2, 2, 2, 2, 2, 2, 2, 2, 2, 2, 2, 2, 2, 2, 2, 2, 2, 2, 2, 2, 2, 2, 2, 2, 2, 2, 2, 2, 2, 2, 2, 2, 2, 2, 2, 2, 2, 2, 2, 2, 2, 2, 2, 2, 2, 2, 2, 2, 2, 2, 2, 2, 2, 2, 2, 2, 2, 2, 2, 2, 2, 2, 2, 0, 0, 0, 0, 0, 0, 0, 0, 1, 1, 1, 1, 1, 1, 1, 1, 0, 0, 0, 0, 0, 0, 0, 0, 1, 1, 1, 1, 1, 1, 1, 1, 0, 0, 0, 0, 0, 0, 0, 0, 0, 0, 0, 0, 0, 0, 0, 0, 0, 0, 0, 0, 0, 0, 0, 0, 0, 0, 0, 0, 0, 0, 0, 0, 0, 0, 0, 0, 0, 0, 0, 0, 0, 0, 0, 0, 0, 0, 0, 0, 0, 0, 0, 0, 0, 0])
_k = set([(1, 150), (2, 15), (4, 407), (6, 389), (6, 390), (7, 386), (7, 387), (7, 388), (7, 392), (7, 393), (8, 49), (10, 393), (11, 155), (11, 388), (12, 154), (12, 155), (13, 154), (14, 48), (14, 154), (14, 157), (14, 390), (148, 152), (149, 407), (155, 392), (156, 387), (157, 386), (157, 389), (346, 356), (346, 357), (347, 357), (347, 358), (348, 394), (348, 395), (348, 396), (348, 397), (349, 398), (349, 399), (350, 351), (350, 352), (350, 358), (352, 399), (353, 396), (353, 398), (354, 397), (355, 395), (356, 394), (359, 369), (359, 370), (360, 370), (360, 371), (361, 366), (361, 367), (361, 368), (361, 369), (362, 365), (362, 366), (363, 364), (363, 365), (363, 371), (372, 382), (372, 383), (373, 383), (373, 384), (374, 401), (374, 405), (374, 406), (374, 409), (375, 403), (375, 410), (376, 377), (376, 378), (376, 384), (378, 403), (379, 401), (379, 410), (380, 406), (381, 409), (382, 405)])
me_cube_003.attributes.new('sharp_edge', 'BOOLEAN', 'EDGE').data.foreach_set('value', [ (min(e.vertices), max(e.vertices)) in _k for e in me_cube_003.edges])
_uv = me_cube_003.uv_layers.new(name='UVMap')
_uv.uv.foreach_set('vector', [0.8223, 3.376, 0.8223, 3.611, -0.9282, 3.611, 2.039, -0.8361, 2.039, -0.6295, 1.964, -0.6295, -0.9282, 0.1346, -0.9282, 1.429, -2.603, 1.429, 1.408, -1.089, 2.474, -1.113, 2.474, -0.8361, 0.7595, -0.5919, 0.7595, -0.8268, 1.802, -0.8361, 2.197, 1.596, 1.96, 1.596, 1.96, 1.456, 2.197, 1.596, 2.197, 1.908, 1.96, 1.908, 2.197, 1.908, 2.197, 2.265, 1.96, 2.265, 2.197, 2.265, 2.197, 2.556, 1.96, 2.556, 2.197, 2.556, 2.197, 2.698, 1.96, 2.698, 2.659, 2.911, 2.197, 1.874, 2.896, 1.874, -2.59, 2.608, -2.603, 1.565, -2.502, 1.587, -2.463, 1.459, -2.385, 1.499, -2.502, 1.587, -2.15, 1.429, -2.128, 1.474, -2.385, 1.499, -2.15, 1.429, -1.793, 1.433, -1.821, 1.477, -1.793, 1.433, -1.503, 1.469, -1.581, 1.507, -1.503, 1.469, -1.362, 1.577, -1.463, 1.597, -1.362, 2.62, -1.465, 2.619, -1.463, 1.597, 3.612, 1.876, 3.612, 2.897, 3.423, 2.895, 3.423, 1.991, 3.233, 1.991, 3.233, 1.874, 3.423, 1.991, 3.423, 2.247, 3.233, 2.247, 3.423, 2.247, 3.423, 2.554, 3.233, 2.554, 3.423, 2.554, 3.423, 2.795, 3.233, 2.795, 3.423, 2.795, 3.423, 2.913, 3.233, 2.913, 3.336, 1.122, 3.336, 0.1067, 3.527, 0.1067, 0.8582, 2.592, 0.8472, 1.57, 0.9016, 1.592, 0.9647, 1.482, 1.007, 1.513, 0.9016, 1.592, 1.222, 1.456, 1.234, 1.49, 1.007, 1.513, 1.222, 1.456, 1.528, 1.459, 1.514, 1.492, 1.528, 1.459, 1.769, 1.489, 1.728, 1.519, 1.769, 1.489, 1.886, 1.579, 1.833, 1.6, 1.886, 2.601, 1.832, 2.6, 1.833, 1.6, 0.01925, 0.8975, 0.02077, 0.02005, 0.981, 0.01846, 0.129, 0.9677, 0.01925, 0.8975, 0.9898, 0.8959, 0.129, 0.9677, 0.88, 0.9664, 0.7372, 0.9942, 1.408, -2.611, 2.474, -2.611, 2.474, -2.341, 2.039, -0.2895, 1.964, -0.2895, 1.964, -0.6295, 2.039, -0.2895, 2.039, -0.08278, 1.964, -0.08278, 0.9152, 0.1067, 0.8405, 0.1067, 0.8405, 0.01501, 2.039, -0.08278, 2.039, -0.2895, 2.114, -0.2895, 2.039, -0.6294, 2.114, -0.6294, 2.114, -0.2895, 2.039, -0.6294, 2.039, -0.8301, 2.114, -0.8301, 0.8405, -0.1441, 0.9152, -0.1441, 0.9152, -0.05425, 1.883, -0.6293, 1.883, -0.2894, 1.802, -0.2894, 0.9945, 0.2916, 0.01082, 0.2916, 0.283, 0.04326, 0.9945, 0.2916, 1.002, 0.6749, 0.01082, 0.6749, 1.002, 0.6749, 0.7305, 0.9601, 0.283, 0.9601, 1.883, -0.2894, 1.883, -0.08278, 1.802, -0.08278, 1.883, -0.8361, 1.883, -0.6293, 1.802, -0.6293, 0.8405, 0.01501, 0.8405, 0.1067, 0.7595, 0.1067, 1.964, -0.2895, 1.964, -0.08278, 1.883, -0.08278, 1.964, -0.6294, 1.964, -0.2895, 1.883, -0.2895, 0.283, 1.878, 0.01082, 1.629, 0.9945, 1.629, 0.01082, 1.246, 1.002, 1.246, 0.9945, 1.629, 0.8405, -0.1441, 0.8405, -0.05425, 0.7595, -0.05425, 1.964, -0.8301, 1.964, -0.6294, 1.883, -0.6294, 0.283, 0.9608, 0.7305, 0.9608, 1.002, 1.246, -0.9494, 1.962, -0.9282, 2.494, -1.237, 2.494, 3.218, 2.406, 3.233, 2.939, 2.922, 2.939, -0.9314, 3.026, -0.9282, 3.559, -1.24, 3.559, 3.463, -1.125, 3.473, -0.5724, 3.161, -0.5687, 1.522, 0.7816, 1.294, 1.456, 0.8472, 1.115, 3.304, 3.282, 3.457, 3.358, 3.271, 3.499, 3.218, 2.406, 2.896, 2.406, 2.922, 1.874, 3.463, -1.125, 3.14, -1.121, 3.161, -1.622, 1.856, 1.456, 1.294, 1.456, 1.522, 0.7816, 3.049, 3.156, 2.896, 3.08, 3.082, 2.939, -0.9494, 1.962, -1.27, 1.962, -1.237, 1.429, -0.9314, 3.026, -1.255, 3.026, -1.24, 2.494, 1.522, 0.7816, 0.8472, 0.5531, 1.189, 0.1067, 3.239, 3.092, 3.315, 2.939, 3.457, 3.124, 2.197, 0.4481, 2.197, 1.01, 1.522, 0.7816, 3.114, 3.346, 3.038, 3.499, 2.896, 3.314, 0.8046, 0.8244, 0.6775, 0.4326, 0.9909, 0.4235, -1.232, 0.8363, -1.363, 0.4485, -1.052, 0.443, 1.432, 0.8074, 1.304, 0.4245, 1.618, 0.4247, 1.738, -0.7857, 1.632, -1.173, 1.958, -1.173, -0.8597, 0.8356, -1.048, 0.8331, -1.052, 0.443, 2.107, -0.7822, 1.932, -0.7857, 1.958, -1.173, 1.177, 0.8244, 0.9909, 0.819, 0.9909, 0.4235, 1.804, 0.8074, 1.618, 0.8076, 1.618, 0.4247, 1.777, 0.9551, 1.106, 1.777, 1.045, 1.649, -0.7772, 0.04473, -0.106, -0.7773, -0.04502, -0.6488, 0.9552, -0.7772, 1.777, -0.1061, 1.649, -0.04508, 0.0448, 1.777, -0.7773, 1.106, -0.6488, 1.045, 3.239, 3.092, 3.133, 3.092, 3.082, 2.939, 3.049, 3.156, 3.049, 3.262, 2.896, 3.314, 3.114, 3.346, 3.22, 3.346, 3.271, 3.499, 3.304, 3.282, 3.304, 3.176, 3.457, 3.124, 2.833, -0.1635, 2.836, -0.2638, 3.097, -0.2638, -1.971, 2.9, -1.97, 2.805, -1.708, 2.802, 0.3603, 2.661, 0.3641, 2.561, 0.6237, 2.561, 1.624, 2.871, 1.624, 2.771, 1.886, 2.771, -1.971, 2.9, -1.71, 2.896, -1.708, 3.001, 1.624, 2.871, 1.886, 2.871, 1.886, 2.971, 2.833, -0.1635, 3.094, -0.1635, 3.097, -0.06307, 0.3603, 2.661, 0.6198, 2.661, 0.6237, 2.762, 0.9552, -0.7772, 0.9029, -0.6303, -0.04502, -0.6488, 1.777, 0.9551, 1.63, 0.9028, 1.649, -0.04508, 0.0448, 1.777, 0.09718, 1.63, 1.045, 1.649, -0.7772, 0.04473, -0.6303, 0.09711, -0.6488, 1.045, 1.63, 0.9028, 1.045, 1.649, 0.9336, 1.414, -0.6303, 0.09711, -0.04502, -0.6488, 0.0665, -0.4137, 0.9029, -0.6303, 1.649, -0.04508, 1.414, 0.06645, 0.09718, 1.63, -0.6488, 1.045, -0.4137, 0.9335, -0.6303, 0.09711, -0.4034, 0.178, -0.4137, 0.9335, 0.09718, 1.63, 0.178, 1.403, 0.9336, 1.414, 1.63, 0.9028, 1.403, 0.822, 1.414, 0.06645, 0.9029, -0.6303, 0.822, -0.4035, 0.0665, -0.4137, 1.177, 0.7413, 0.8255, 1.186, 0.7048, 0.9315, -0.177, 0.2587, 0.1745, -0.186, 0.2953, 0.06851, 0.7413, -0.177, 1.186, 0.1745, 0.9315, 0.2953, 0.2587, 1.177, -0.186, 0.8255, 0.06854, 0.7047, -0.177, 0.2587, 0.07461, 0.3484, 0.06854, 0.7047, 0.2587, 1.177, 0.3484, 0.9254, 0.7048, 0.9315, 1.177, 0.7413, 0.9254, 0.6516, 0.9315, 0.2953, 0.7413, -0.177, 0.6516, 0.07458, 0.2953, 0.06851, 0.9254, 0.6516, 0.7048, 0.9315, 0.5, 0.5, 0.07461, 0.3484, 0.2953, 0.06851, 0.5, 0.5, 0.6516, 0.07458, 0.9315, 0.2953, 0.5, 0.5, 0.3484, 0.9254, 0.06854, 0.7047, 0.5, 0.5, 0.06854, 0.7047, 0.07461, 0.3484, 0.5, 0.5, 0.7048, 0.9315, 0.3484, 0.9254, 0.5, 0.5, 0.9315, 0.2953, 0.9254, 0.6516, 0.5, 0.5, 0.2953, 0.06851, 0.6516, 0.07458, 0.5, 0.5, 2.749, 3.141, 2.749, 3.386, 0.9986, 3.386, 2.714, 3.146, -0.9282, 1.882, -0.6931, 0.1067, 0.6019, 0.1067, 2.678, 0.1067, 2.678, 1.874, 2.197, 1.725, 1.301, -1.229, 0.8753, -1.391, 1.121, -1.391, 1.121, -1.391, 1.268, -1.898, 1.268, -1.541, 0.01143, 6.035e-05, 0.9999, 0.0004016, 0.9992, 0.9976, 0.9593, 1.229, 0.02687, 1.234, 0.02944, 1.087, 0.8532, 1.23, 0.9062, 1.229, 0.9037, 1.376, 0.9619, 1.083, 0.02944, 1.087, 0.03202, 0.9403, 0.9062, 1.229, 0.9593, 1.229, 0.9567, 1.376, 0.9728, 0.4611, 0.04036, 0.4655, 0.04869, -0.009301, 0.9728, 0.4611, 0.9645, 0.9359, 0.03202, 0.9403, 0.9562, -0.4084, 1.008, -0.2477, 0.7746, -0.1285, 2.266, 0.6199, 2.266, 0.7438, 2.187, 0.7533, 1.117, 0.8746, 1.172, 0.8566, 1.268, 1.044, 0.9222, -1.06, 1.108, -0.8749, 1.008, -0.7381, 2.285, 0.502, 2.266, 0.6199, 2.187, 0.6104, 1.172, 0.8566, 1.22, 0.8224, 1.368, 0.971, 1.108, -0.1109, 1.244, -0.01158, 1.125, 0.2223, 2.25, 0.3589, 2.32, 0.4018, 2.285, 0.502, 1.368, 0.971, 1.22, 0.8224, 1.254, 0.7754, 1.125, 0.2223, 1.244, -0.01158, 1.405, 0.04064, -0.1198, 2.057, -0.08419, 2.158, -0.1548, 2.2, 1.254, 0.7754, 1.272, 0.7201, 1.479, 0.7529, 1.405, 0.04064, 1.574, 0.04064, 1.615, 0.2999, -0.1386, 1.939, -0.1198, 2.057, -0.1959, 2.085, 1.272, 0.7201, 1.272, 0.6619, 1.479, 0.629, 1.615, 0.2999, 1.574, 0.04064, 1.735, -0.01158, -0.2175, 1.806, -0.1386, 1.816, -0.1386, 1.939, 1.479, 0.629, 1.272, 0.6619, 1.254, 0.6066, 1.735, -0.01158, 1.872, -0.1109, 2.057, 0.07465, -0.1198, 1.698, -0.1386, 1.816, -0.2175, 1.806, 1.441, 0.5112, 1.254, 0.6066, 1.22, 0.5596, 2.057, 0.07465, 1.872, -0.1109, 1.971, -0.2477, -0.08419, 1.597, -0.1198, 1.698, -0.1959, 1.67, 1.22, 0.5596, 1.172, 0.5254, 1.268, 0.3381, 1.971, -0.2477, 2.023, -0.4084, 2.282, -0.3673, 1.107, 1.644, 1.143, 1.744, 1.072, 1.787, 1.268, 0.3381, 1.172, 0.5254, 1.117, 0.5074, 2.023, -0.4084, 2.023, -0.5774, 2.282, -0.6185, 1.01, 1.536, 1.089, 1.526, 1.107, 1.644, 1.15, 0.2999, 1.117, 0.5074, 1.059, 0.5074, 2.023, -0.5774, 1.971, -0.7381, 2.205, -0.8573, 1.089, 1.402, 1.089, 1.526, 1.01, 1.536, 1.026, 0.2999, 1.059, 0.5074, 1.004, 0.5254, 2.205, -0.8573, 1.971, -0.7381, 1.872, -0.8749, 1.031, 1.257, 1.107, 1.284, 1.089, 1.402, 0.9083, 0.3381, 1.004, 0.5254, 0.9567, 0.5596, 2.057, -1.06, 1.872, -0.8749, 1.735, -0.9742, 1.072, 1.141, 1.143, 1.184, 1.107, 1.284, 0.8081, 0.411, 0.9567, 0.5596, 0.9225, 0.6066, 1.735, -0.9742, 1.574, -1.026, 1.615, -1.286, -0.1959, 1.321, -0.1198, 1.293, -0.08419, 1.394, 0.7352, 0.5112, 0.9225, 0.6066, 0.9045, 0.6619, 1.615, -1.286, 1.574, -1.026, 1.405, -1.026, -0.1386, 1.175, -0.1198, 1.293, -0.1959, 1.321, 0.9045, 0.6619, 0.9045, 0.7201, 0.697, 0.7529, 1.405, -1.026, 1.244, -0.9742, 1.125, -1.208, -0.2175, 1.042, -0.1386, 1.052, -0.1386, 1.175, 0.697, 0.7529, 0.9045, 0.7201, 0.9225, 0.7754, 1.244, -0.9742, 1.108, -0.8749, 0.9222, -1.06, -0.1198, 0.9337, -0.1386, 1.052, -0.2175, 1.042, 0.9225, 0.7754, 0.9567, 0.8224, 0.8081, 0.971, 2.187, 0.7533, 2.266, 0.7438, 2.285, 0.8616, -0.08419, 0.8335, -0.1198, 0.9337, -0.1959, 0.9062, 0.9567, 0.8224, 1.004, 0.8566, 0.9083, 1.044, 0.9225, 0.6066, 1.004, 0.8566, 0.9045, 0.7201, 1.059, 0.8746, 1.117, 0.8746, 1.15, 1.082, 1.004, 0.8566, 1.059, 0.8746, 1.026, 1.082, 0.7746, -0.1285, 1.008, -0.2477, 1.108, -0.1109, 2.209, 0.8892, 2.285, 0.8616, 2.32, 0.9619, 0.152, -1.187, 0.697, -0.4368, 0.4104, 0.445, 0.697, -0.6185, 0.9562, -0.5774, 0.9562, -0.4084, 1.008, -0.7381, 0.9562, -0.5774, 0.697, -0.6185, 0.6247, 1.089, 0.5867, 1.328, 0.4601, 1.316, -0.767, 1.591, -0.6404, 1.579, -0.6024, 1.818, 0.4601, 1.591, 0.5867, 1.579, 0.6247, 1.818, 0.5017, 1.853, 0.6247, 1.818, 0.697, 2.021, -0.9252, 0.8861, -0.9974, 1.089, -1.12, 1.054, -0.9974, 1.089, -1.035, 1.328, -1.162, 1.316, -1.035, 1.328, -1.035, 1.579, -1.162, 1.591, -1.162, 1.591, -1.035, 1.579, -0.9974, 1.818, -1.12, 1.853, -0.9974, 1.818, -0.9252, 2.021, 1.758, 0.4001, 1.874, 0.4544, 1.802, 0.6575, 1.679, 0.6227, 1.802, 0.6575, 1.764, 0.8964, 1.764, 0.8964, 1.764, 1.147, 1.637, 1.159, 1.637, 1.159, 1.764, 1.147, 1.802, 1.386, 1.802, 1.386, 1.874, 1.589, 1.758, 1.644, -0.6463, 0.8318, -0.5301, 0.8861, -0.6024, 1.089, -0.7254, 1.054, -0.6024, 1.089, -0.6404, 1.328, -0.6404, 1.328, -0.6404, 1.579, -0.767, 1.591, 0.4601, 1.316, 0.5867, 1.328, 0.5867, 1.579, 0.697, 0.8861, 0.6247, 1.089, 0.5017, 1.054, -0.7254, 1.853, -0.6024, 1.818, -0.5301, 2.021, 0.5017, 1.054, 0.4601, 1.316, 0.3019, 1.294, -0.767, 1.591, -0.7254, 1.853, -0.8769, 1.917, 0.4601, 1.591, 0.5017, 1.853, 0.3502, 1.917, 0.3502, 1.917, 0.5017, 1.853, 0.5808, 2.075, -1.18, 0.7316, -1.041, 0.8318, -1.12, 1.054, -1.272, 0.99, -1.12, 1.054, -1.162, 1.316, -1.162, 1.316, -1.162, 1.591, -1.32, 1.613, -1.32, 1.613, -1.162, 1.591, -1.12, 1.853, -1.272, 1.917, -1.12, 1.853, -1.041, 2.075, 1.619, 0.2999, 1.758, 0.4001, 1.679, 0.6227, 1.528, 0.5583, 1.679, 0.6227, 1.637, 0.8844, 1.479, 0.8622, 1.637, 0.8844, 1.637, 1.159, 1.479, 1.182, 1.637, 1.159, 1.679, 1.421, 1.679, 1.421, 1.758, 1.644, 1.619, 1.744, -0.785, 0.7316, -0.6463, 0.8318, -0.7254, 1.054, -0.7254, 1.054, -0.767, 1.316, -0.9252, 1.294, -0.9252, 1.294, -0.767, 1.316, -0.767, 1.591, 0.3019, 1.294, 0.4601, 1.316, 0.4601, 1.591, 0.5808, 0.8318, 0.5017, 1.054, 0.3502, 0.99, -0.7254, 1.853, -0.6463, 2.075, -0.785, 2.176, 2.187, 0.6104, 2.187, 0.7533, 1.874, 0.7663, 2.209, 0.4745, 2.187, 0.6104, 1.874, 0.5973, 1.948, 0.2999, 2.25, 0.3589, 2.209, 0.4745, -0.1959, 2.085, -0.1548, 2.2, -0.456, 2.259, -0.5301, 1.962, -0.2175, 1.949, -0.1959, 2.085, -0.5301, 1.793, -0.2175, 1.806, -0.2175, 1.949, -0.5046, 1.632, -0.1959, 1.67, -0.2175, 1.806, -0.456, 1.495, -0.1548, 1.555, -0.1959, 1.67, 0.7225, 1.709, 1.031, 1.671, 1.072, 1.787, 0.697, 1.549, 1.01, 1.536, 1.031, 1.671, 1.01, 1.393, 1.01, 1.536, 0.697, 1.549, 0.7225, 1.219, 1.031, 1.257, 1.01, 1.393, 1.072, 1.141, 1.031, 1.257, 0.7225, 1.219, -0.5046, 1.359, -0.1959, 1.321, -0.1548, 1.436, -0.2175, 1.185, -0.1959, 1.321, -0.5046, 1.359, -0.5301, 1.029, -0.2175, 1.042, -0.2175, 1.185, -0.1959, 0.9062, -0.2175, 1.042, -0.5301, 1.029, 2.187, 0.7533, 2.209, 0.8892, 1.9, 0.9271, -0.1548, 0.7906, -0.1959, 0.9062, -0.5046, 0.8683, 2.209, 0.8892, 2.25, 1.005, 1.948, 1.064, 3.054, 1.643, 2.82, 1.643, 2.836, 1.61, 2.864, 1.082, 3.097, 1.082, 3.081, 1.115, 3.239, 1.267, 3.239, 1.501, 3.206, 1.485, 2.678, 1.457, 2.678, 1.224, 2.711, 1.24, 3.239, 1.267, 3.206, 1.279, 3.081, 1.115, 3.054, 1.643, 3.042, 1.61, 3.206, 1.485, 2.678, 1.457, 2.711, 1.446, 2.836, 1.61, 2.864, 1.082, 2.875, 1.115, 2.711, 1.24, 1.403, 0.822, 0.9336, 1.414, 0.8255, 1.186, -0.4034, 0.178, 0.0665, -0.4137, 0.1745, -0.186, 0.822, -0.4035, 1.414, 0.06645, 1.186, 0.1745, 0.178, 1.403, -0.4137, 0.9335, -0.186, 0.8255, -0.4034, 0.178, -0.177, 0.2587, -0.186, 0.8255, 0.178, 1.403, 0.2587, 1.177, 0.8255, 1.186, 1.403, 0.822, 1.177, 0.7413, 1.186, 0.1745, 0.822, -0.4035, 0.7413, -0.177, 0.1745, -0.186, 3.15, -1.822, 2.493, -1.626, 2.474, -2.119, 3.14, -0.8371, 2.487, -0.641, 2.474, -1.134, -0.2815, 3.18, -0.9253, 3.376, -0.9282, 2.884, 3.336, 0.9079, 2.687, 1.082, 2.678, 0.5706, 3.14, -1.43, 3.132, -1.134, 2.474, -1.134, 3.336, 0.3209, 3.331, 0.6002, 2.678, 0.5706, 3.15, -2.415, 3.139, -2.119, 2.474, -2.119, -0.2815, 2.587, -0.2832, 2.884, -0.9282, 2.884, 0.9, 1.118, 0.8682, 1.02, 0.9909, 1.017, -1.134, 1.127, -1.167, 1.03, -1.045, 1.028, 1.527, 1.095, 1.495, 0.9988, 1.618, 0.999, 1.818, -0.495, 1.791, -0.5919, 1.919, -0.5919, -0.9526, 1.127, -1.044, 1.126, -1.045, 1.028, 1.998, -0.4933, 1.912, -0.495, 1.919, -0.5919, 1.082, 1.118, 0.9909, 1.116, 0.9909, 1.017, 1.709, 1.095, 1.618, 1.095, 1.618, 0.999, 0.3641, 2.762, -0.2708, 2.931, -0.2815, 2.661, 2.836, -0.06307, 2.204, 0.1067, 2.197, -0.1635, 1.624, 2.971, 1.0, 3.141, 0.9986, 2.871, -1.97, 3.004, -2.598, 3.155, -2.603, 2.875, 2.836, -0.2638, 2.833, -0.1635, 2.197, -0.1635, -1.97, 2.805, -1.971, 2.9, -2.603, 2.875, 0.3641, 2.561, 0.3603, 2.661, -0.2815, 2.661, 1.624, 2.771, 1.624, 2.871, 0.9986, 2.871, -0.9282, 1.882, 0.7552, 1.882, 0.7552, 2.391, -2.591, -2.12, -2.243, -1.623, -2.302, -1.422, -2.591, -2.1, -0.9282, -2.611, -2.084, -1.082, -2.084, -1.422, -0.9282, 3.376, 0.8223, 3.376, -0.9282, 3.611, 1.964, -0.8361, 2.039, -0.8361, 1.964, -0.6295, -2.603, 0.1346, -0.9282, 0.1346, -2.603, 1.429, 1.408, -0.8361, 1.408, -1.089, 2.474, -0.8361, 1.802, -0.1441, 0.7595, -0.5919, 1.802, -0.8361, 2.197, 1.456, 2.197, 1.596, 1.96, 1.456, 1.96, 1.596, 2.197, 1.596, 1.96, 1.908, 1.96, 1.908, 2.197, 1.908, 1.96, 2.265, 1.96, 2.265, 2.197, 2.265, 1.96, 2.556, 1.96, 2.556, 2.197, 2.556, 1.96, 2.698, 2.896, 2.911, 2.659, 2.911, 2.896, 1.874, -2.493, 2.609, -2.59, 2.608, -2.502, 1.587, -2.603, 1.565, -2.463, 1.459, -2.502, 1.587, -2.463, 1.459, -2.15, 1.429, -2.385, 1.499, -2.128, 1.474, -2.15, 1.429, -1.821, 1.477, -1.821, 1.477, -1.793, 1.433, -1.581, 1.507, -1.581, 1.507, -1.503, 1.469, -1.463, 1.597, -1.362, 1.577, -1.362, 2.62, -1.463, 1.597, 3.423, 1.874, 3.612, 1.876, 3.423, 2.895, 3.423, 1.874, 3.423, 1.991, 3.233, 1.874, 3.233, 1.991, 3.423, 1.991, 3.233, 2.247, 3.233, 2.247, 3.423, 2.247, 3.233, 2.554, 3.233, 2.554, 3.423, 2.554, 3.233, 2.795, 3.233, 2.795, 3.423, 2.795, 3.233, 2.913, 3.527, 1.122, 3.336, 1.122, 3.527, 0.1067, 0.9107, 2.593, 0.8582, 2.592, 0.9016, 1.592, 0.8472, 1.57, 0.9647, 1.482, 0.9016, 1.592, 0.9647, 1.482, 1.222, 1.456, 1.007, 1.513, 1.234, 1.49, 1.222, 1.456, 1.514, 1.492, 1.514, 1.492, 1.528, 1.459, 1.728, 1.519, 1.728, 1.519, 1.769, 1.489, 1.833, 1.6, 1.886, 1.579, 1.886, 2.601, 1.833, 1.6, 0.9898, 0.8959, 0.01925, 0.8975, 0.981, 0.01846, 0.88, 0.9664, 0.129, 0.9677, 0.9898, 0.8959, 0.2579, 0.995, 0.129, 0.9677, 0.7372, 0.9942, 1.408, -2.33, 1.408, -2.611, 2.474, -2.341, 2.039, -0.6295, 2.039, -0.2895, 1.964, -0.6295, 1.964, -0.2895, 2.039, -0.2895, 1.964, -0.08278, 0.9152, 0.01501, 0.9152, 0.1067, 0.8405, 0.01501, 2.114, -0.08278, 2.039, -0.08278, 2.114, -0.2895, 2.039, -0.2895, 2.039, -0.6294, 2.114, -0.2895, 2.114, -0.6294, 2.039, -0.6294, 2.114, -0.8301, 0.8405, -0.05425, 0.8405, -0.1441, 0.9152, -0.05425, 1.802, -0.6293, 1.883, -0.6293, 1.802, -0.2894, 0.7305, 0.04326, 0.9945, 0.2916, 0.283, 0.04326, 0.01082, 0.2916, 0.9945, 0.2916, 0.01082, 0.6749, 0.01082, 0.6749, 1.002, 0.6749, 0.283, 0.9601, 1.802, -0.2894, 1.883, -0.2894, 1.802, -0.08278, 1.802, -0.8361, 1.883, -0.8361, 1.802, -0.6293, 0.7595, 0.01501, 0.8405, 0.01501, 0.7595, 0.1067, 1.883, -0.2895, 1.964, -0.2895, 1.883, -0.08278, 1.883, -0.6294, 1.964, -0.6294, 1.883, -0.2895, 0.7305, 1.878, 0.283, 1.878, 0.9945, 1.629, 0.01082, 1.629, 0.01082, 1.246, 0.9945, 1.629, 0.7595, -0.1441, 0.8405, -0.1441, 0.7595, -0.05425, 1.883, -0.8301, 1.964, -0.8301, 1.883, -0.6294, 0.01082, 1.246, 0.283, 0.9608, 1.002, 1.246, -1.27, 1.962, -0.9494, 1.962, -1.237, 2.494, 2.896, 2.406, 3.218, 2.406, 2.922, 2.939, -1.255, 3.026, -0.9314, 3.026, -1.24, 3.559, 3.14, -1.121, 3.463, -1.125, 3.161, -0.5687, 0.8472, 0.5531, 1.522, 0.7816, 0.8472, 1.115, 3.22, 3.346, 3.304, 3.282, 3.271, 3.499, 3.233, 1.874, 3.218, 2.406, 2.922, 1.874, 3.473, -1.626, 3.463, -1.125, 3.161, -1.622, 2.197, 1.01, 1.856, 1.456, 1.522, 0.7816, 3.133, 3.092, 3.049, 3.156, 3.082, 2.939, -0.9282, 1.429, -0.9494, 1.962, -1.237, 1.429, -0.9282, 2.494, -0.9314, 3.026, -1.24, 2.494, 1.751, 0.1067, 1.522, 0.7816, 1.189, 0.1067, 3.304, 3.176, 3.239, 3.092, 3.457, 3.124, 1.751, 0.1067, 2.197, 0.4481, 1.522, 0.7816, 3.049, 3.262, 3.114, 3.346, 2.896, 3.314, 0.9909, 0.819, 0.8046, 0.8244, 0.9909, 0.4235, -1.048, 0.8331, -1.232, 0.8363, -1.052, 0.443, 1.618, 0.8076, 1.432, 0.8074, 1.618, 0.4247, 1.932, -0.7857, 1.738, -0.7857, 1.958, -1.173, -0.7359, 0.4472, -0.8597, 0.8356, -1.052, 0.443, 2.252, -1.167, 2.107, -0.7822, 1.958, -1.173, 1.304, 0.4326, 1.177, 0.8244, 0.9909, 0.4235, 1.931, 0.4245, 1.804, 0.8074, 1.618, 0.4247, 1.63, 0.9028, 1.777, 0.9551, 1.045, 1.649, -0.6303, 0.09711, -0.7772, 0.04473, -0.04502, -0.6488, 0.9029, -0.6303, 0.9552, -0.7772, 1.649, -0.04508, 0.09718, 1.63, 0.0448, 1.777, -0.6488, 1.045, 3.315, 2.939, 3.239, 3.092, 3.082, 2.939, 2.896, 3.08, 3.049, 3.156, 2.896, 3.314, 3.038, 3.499, 3.114, 3.346, 3.271, 3.499, 3.457, 3.358, 3.304, 3.282, 3.457, 3.124, 3.094, -0.1635, 2.833, -0.1635, 3.097, -0.2638, -1.71, 2.896, -1.971, 2.9, -1.708, 2.802, 0.6198, 2.661, 0.3603, 2.661, 0.6237, 2.561, 1.886, 2.871, 1.624, 2.871, 1.886, 2.771, -1.97, 3.004, -1.971, 2.9, -1.708, 3.001, 1.624, 2.971, 1.624, 2.871, 1.886, 2.971, 2.836, -0.06307, 2.833, -0.1635, 3.097, -0.06307, 0.3641, 2.762, 0.3603, 2.661, 0.6237, 2.762, -0.106, -0.7773, 0.9552, -0.7772, -0.04502, -0.6488, 1.777, -0.1061, 1.777, 0.9551, 1.649, -0.04508, 1.106, 1.777, 0.0448, 1.777, 1.045, 1.649, -0.7773, 1.106, -0.7772, 0.04473, -0.6488, 1.045, 1.403, 0.822, 1.63, 0.9028, 0.9336, 1.414, -0.4034, 0.178, -0.6303, 0.09711, 0.0665, -0.4137, 0.822, -0.4035, 0.9029, -0.6303, 1.414, 0.06645, 0.178, 1.403, 0.09718, 1.63, -0.4137, 0.9335, -0.6488, 1.045, -0.6303, 0.09711, -0.4137, 0.9335, 1.045, 1.649, 0.09718, 1.63, 0.9336, 1.414, 1.649, -0.04508, 1.63, 0.9028, 1.414, 0.06645, -0.04502, -0.6488, 0.9029, -0.6303, 0.0665, -0.4137, 0.9254, 0.6516, 1.177, 0.7413, 0.7048, 0.9315, 0.07461, 0.3484, -0.177, 0.2587, 0.2953, 0.06851, 0.6516, 0.07458, 0.7413, -0.177, 0.9315, 0.2953, 0.3484, 0.9254, 0.2587, 1.177, 0.06854, 0.7047, -0.186, 0.8255, -0.177, 0.2587, 0.06854, 0.7047, 0.8255, 1.186, 0.2587, 1.177, 0.7048, 0.9315, 1.186, 0.1745, 1.177, 0.7413, 0.9315, 0.2953, 0.1745, -0.186, 0.7413, -0.177, 0.2953, 0.06851, 2.714, 3.141, 2.749, 3.141, 2.714, 3.146, -0.9282, 1.882, 0.6019, 0.1067, 0.8472, 1.882, -0.9282, 1.882, -0.9282, 0.1067, -0.6931, 0.1067, 0.7595, -2.611, 0.7794, -2.611, 0.7794, -2.603, 0.6019, 0.1067, 0.8472, 0.1067, 0.8472, 1.882, 0.7794, -2.581, 0.7595, -2.611, 0.7794, -2.596, 0.7595, -2.611, 0.7794, -2.518, 0.7794, -2.401, 0.7595, -0.8361, 0.7797, -0.8507, 0.7797, -0.8361, 1.301, -1.229, 1.408, -1.089, 1.408, -0.8361, 0.7595, -2.611, 0.7794, -2.603, 0.7794, -2.596, 0.7595, -2.611, 0.7794, -2.581, 0.7794, -2.518, 0.7595, -0.8361, 0.7595, -2.611, 0.7794, -2.401, 0.7797, -0.9327, 0.7595, -0.8361, 0.7797, -0.9327, 0.7797, -0.8507, 1.301, -2.189, 1.268, -1.898, 1.121, -2.058, 1.268, -1.541, 1.301, -1.229, 1.121, -1.391, 6.035e-05, 0.9973, 0.01143, 6.035e-05, 0.9992, 0.9976, 1.268, -1.898, 1.121, -1.391, 1.121, -2.058, 0.9619, 1.083, 0.9593, 1.229, 0.02944, 1.087, 0.8506, 1.376, 0.8532, 1.23, 0.9037, 1.376, 0.9645, 0.9359, 0.9619, 1.083, 0.03202, 0.9403, 0.9037, 1.376, 0.9062, 1.229, 0.9567, 1.376, 0.9811, -0.01369, 0.9728, 0.4611, 0.04869, -0.009301, 0.04036, 0.4655, 0.9728, 0.4611, 0.03202, 0.9403, 0.697, -0.3673, 0.9562, -0.4084, 0.7746, -0.1285, 2.187, 0.6104, 2.266, 0.6199, 2.187, 0.7533, 1.15, 1.082, 1.117, 0.8746, 1.268, 1.044, 0.7746, -0.8573, 0.9222, -1.06, 1.008, -0.7381, 2.209, 0.4745, 2.285, 0.502, 2.187, 0.6104, 1.268, 1.044, 1.172, 0.8566, 1.368, 0.971, 0.9222, 0.07465, 1.108, -0.1109, 1.125, 0.2223, 2.209, 0.4745, 2.25, 0.3589, 2.285, 0.502, 1.441, 0.8708, 1.368, 0.971, 1.254, 0.7754, 1.364, 0.2999, 1.125, 0.2223, 1.405, 0.04064, -0.1959, 2.085, -0.1198, 2.057, -0.1548, 2.2, 1.441, 0.8708, 1.254, 0.7754, 1.479, 0.7529, 1.364, 0.2999, 1.405, 0.04064, 1.615, 0.2999, -0.2175, 1.949, -0.1386, 1.939, -0.1959, 2.085, 1.479, 0.7529, 1.272, 0.7201, 1.479, 0.629, 1.854, 0.2223, 1.615, 0.2999, 1.735, -0.01158, -0.2175, 1.949, -0.2175, 1.806, -0.1386, 1.939, 1.441, 0.5112, 1.479, 0.629, 1.254, 0.6066, 1.854, 0.2223, 1.735, -0.01158, 2.057, 0.07465, -0.1959, 1.67, -0.1198, 1.698, -0.2175, 1.806, 1.368, 0.411, 1.441, 0.5112, 1.22, 0.5596, 2.205, -0.1285, 2.057, 0.07465, 1.971, -0.2477, -0.1548, 1.555, -0.08419, 1.597, -0.1959, 1.67, 1.368, 0.411, 1.22, 0.5596, 1.268, 0.3381, 2.205, -0.1285, 1.971, -0.2477, 2.282, -0.3673, 1.031, 1.671, 1.107, 1.644, 1.072, 1.787, 1.15, 0.2999, 1.268, 0.3381, 1.117, 0.5074, 2.282, -0.3673, 2.023, -0.4084, 2.282, -0.6185, 1.031, 1.671, 1.01, 1.536, 1.107, 1.644, 1.026, 0.2999, 1.15, 0.2999, 1.059, 0.5074, 2.282, -0.6185, 2.023, -0.5774, 2.205, -0.8573, 1.01, 1.393, 1.089, 1.402, 1.01, 1.536, 0.9083, 0.3381, 1.026, 0.2999, 1.004, 0.5254, 2.057, -1.06, 2.205, -0.8573, 1.872, -0.8749, 1.01, 1.393, 1.031, 1.257, 1.089, 1.402, 0.8081, 0.411, 0.9083, 0.3381, 0.9567, 0.5596, 1.854, -1.208, 2.057, -1.06, 1.735, -0.9742, 1.031, 1.257, 1.072, 1.141, 1.107, 1.284, 0.7352, 0.5112, 0.8081, 0.411, 0.9225, 0.6066, 1.854, -1.208, 1.735, -0.9742, 1.615, -1.286, -0.1548, 1.436, -0.1959, 1.321, -0.08419, 1.394, 0.697, 0.629, 0.7352, 0.5112, 0.9045, 0.6619, 1.364, -1.286, 1.615, -1.286, 1.405, -1.026, -0.2175, 1.185, -0.1386, 1.175, -0.1959, 1.321, 0.697, 0.629, 0.9045, 0.6619, 0.697, 0.7529, 1.364, -1.286, 1.405, -1.026, 1.125, -1.208, -0.2175, 1.185, -0.2175, 1.042, -0.1386, 1.175, 0.7352, 0.8708, 0.697, 0.7529, 0.9225, 0.7754, 1.125, -1.208, 1.244, -0.9742, 0.9222, -1.06, -0.1959, 0.9062, -0.1198, 0.9337, -0.2175, 1.042, 0.7352, 0.8708, 0.9225, 0.7754, 0.8081, 0.971, 2.209, 0.8892, 2.187, 0.7533, 2.285, 0.8616, -0.1548, 0.7906, -0.08419, 0.8335, -0.1959, 0.9062, 0.8081, 0.971, 0.9567, 0.8224, 0.9083, 1.044, 1.22, 0.8224, 1.172, 0.8566, 1.117, 0.8746, 1.004, 0.8566, 1.22, 0.8224, 1.059, 0.8746, 1.004, 0.8566, 0.9567, 0.8224, 0.9225, 0.7754, 0.9045, 0.6619, 0.9225, 0.6066, 0.9045, 0.7201, 0.9225, 0.6066, 1.172, 0.5254, 1.22, 0.8224, 1.059, 0.5074, 1.172, 0.5254, 1.004, 0.5254, 1.059, 0.5074, 1.117, 0.5074, 1.172, 0.5254, 1.254, 0.6066, 1.272, 0.6619, 1.22, 0.5596, 1.026, 1.082, 1.059, 0.8746, 1.15, 1.082, 1.22, 0.8224, 1.272, 0.6619, 1.254, 0.7754, 1.272, 0.6619, 1.172, 0.5254, 1.22, 0.5596, 0.9225, 0.6066, 0.9567, 0.5596, 1.004, 0.5254, 1.004, 0.8566, 0.9225, 0.7754, 0.9045, 0.7201, 1.172, 0.5254, 0.9225, 0.6066, 1.004, 0.5254, 1.272, 0.6619, 1.22, 0.8224, 1.172, 0.5254, 1.272, 0.6619, 1.272, 0.7201, 1.254, 0.7754, 0.9225, 0.6066, 1.22, 0.8224, 1.004, 0.8566, 1.22, 0.8224, 1.117, 0.8746, 1.059, 0.8746, 0.9083, 1.044, 1.004, 0.8566, 1.026, 1.082, 0.9222, 0.07465, 0.7746, -0.1285, 1.108, -0.1109, 2.25, 1.005, 2.209, 0.8892, 2.32, 0.9619, 0.697, -0.1173, 0.5982, 0.1866, 0.4104, 0.445, -0.1519, 0.7316, -0.4714, 0.7316, 0.152, 0.6328, -0.7753, 0.6328, -1.034, 0.445, -0.4714, 0.7316, -1.034, 0.445, -1.222, 0.1866, -1.32, -0.1173, -1.32, -0.4368, 0.152, -1.187, -1.32, -0.1173, -1.32, -0.4368, -1.222, -0.7407, -1.034, -0.9991, -1.034, -0.9991, -0.7753, -1.187, -0.4714, -1.286, -0.4714, -1.286, -0.1519, -1.286, 0.152, -1.187, 0.152, -1.187, 0.4104, -0.9991, 0.5982, -0.7407, -1.32, -0.4368, -1.034, -0.9991, -0.4714, -1.286, -1.034, 0.445, -1.32, -0.1173, 0.4104, 0.445, 0.697, -0.3673, 0.697, -0.6185, 0.9562, -0.4084, -1.034, 0.445, 0.4104, 0.445, -0.4714, 0.7316, 0.152, -1.187, -1.32, -0.4368, -0.4714, -1.286, 0.697, -0.4368, 0.697, -0.1173, 0.4104, 0.445, -0.4714, 0.7316, 0.4104, 0.445, 0.152, 0.6328, -1.32, -0.1173, 0.152, -1.187, 0.4104, 0.445, 0.152, -1.187, 0.5982, -0.7407, 0.697, -0.4368, 0.7746, -0.8573, 1.008, -0.7381, 0.697, -0.6185, 0.5017, 1.054, 0.6247, 1.089, 0.4601, 1.316, -0.7254, 1.853, -0.767, 1.591, -0.6024, 1.818, 0.5017, 1.853, 0.4601, 1.591, 0.6247, 1.818, 0.5808, 2.075, 0.5017, 1.853, 0.697, 2.021, -1.041, 0.8318, -0.9252, 0.8861, -1.12, 1.054, -1.12, 1.054, -0.9974, 1.089, -1.162, 1.316, -1.162, 1.316, -1.035, 1.328, -1.162, 1.591, -1.12, 1.853, -1.162, 1.591, -0.9974, 1.818, -1.041, 2.075, -1.12, 1.853, -0.9252, 2.021, 1.679, 0.6227, 1.758, 0.4001, 1.802, 0.6575, 1.637, 0.8844, 1.679, 0.6227, 1.764, 0.8964, 1.637, 0.8844, 1.764, 0.8964, 1.637, 1.159, 1.679, 1.421, 1.637, 1.159, 1.802, 1.386, 1.679, 1.421, 1.802, 1.386, 1.758, 1.644, -0.7254, 1.054, -0.6463, 0.8318, -0.6024, 1.089, -0.767, 1.316, -0.7254, 1.054, -0.6404, 1.328, -0.767, 1.316, -0.6404, 1.328, -0.767, 1.591, 0.4601, 1.591, 0.4601, 1.316, 0.5867, 1.579, 0.5808, 0.8318, 0.697, 0.8861, 0.5017, 1.054, -0.6463, 2.075, -0.7254, 1.853, -0.5301, 2.021, 0.3502, 0.99, 0.5017, 1.054, 0.3019, 1.294, -0.9252, 1.613, -0.767, 1.591, -0.8769, 1.917, 0.3019, 1.613, 0.4601, 1.591, 0.3502, 1.917, 0.4421, 2.176, 0.3502, 1.917, 0.5808, 2.075, -1.272, 0.99, -1.18, 0.7316, -1.12, 1.054, -1.32, 1.294, -1.272, 0.99, -1.162, 1.316, -1.32, 1.294, -1.162, 1.316, -1.32, 1.613, -1.272, 1.917, -1.32, 1.613, -1.12, 1.853, -1.18, 2.176, -1.272, 1.917, -1.041, 2.075, 1.528, 0.5583, 1.619, 0.2999, 1.679, 0.6227, 1.479, 0.8622, 1.528, 0.5583, 1.637, 0.8844, 1.479, 1.182, 1.479, 0.8622, 1.637, 1.159, 1.528, 1.486, 1.479, 1.182, 1.679, 1.421, 1.528, 1.486, 1.679, 1.421, 1.619, 1.744, -0.8769, 0.99, -0.785, 0.7316, -0.7254, 1.054, -0.8769, 0.99, -0.7254, 1.054, -0.9252, 1.294, -0.9252, 1.613, -0.9252, 1.294, -0.767, 1.591, 0.3019, 1.613, 0.3019, 1.294, 0.4601, 1.591, 0.4421, 0.7316, 0.5808, 0.8318, 0.3502, 0.99, -0.8769, 1.917, -0.7254, 1.853, -0.785, 2.176, 1.874, 0.5973, 2.187, 0.6104, 1.874, 0.7663, 1.9, 0.4366, 2.209, 0.4745, 1.874, 0.5973, 1.9, 0.4366, 1.948, 0.2999, 2.209, 0.4745, -0.5046, 2.123, -0.1959, 2.085, -0.456, 2.259, -0.5046, 2.123, -0.5301, 1.962, -0.1959, 2.085, -0.5301, 1.962, -0.5301, 1.793, -0.2175, 1.949, -0.5301, 1.793, -0.5046, 1.632, -0.2175, 1.806, -0.5046, 1.632, -0.456, 1.495, -0.1959, 1.67, 0.7711, 1.846, 0.7225, 1.709, 1.072, 1.787, 0.7225, 1.709, 0.697, 1.549, 1.031, 1.671, 0.697, 1.38, 1.01, 1.393, 0.697, 1.549, 0.697, 1.38, 0.7225, 1.219, 1.01, 1.393, 0.7711, 1.082, 1.072, 1.141, 0.7225, 1.219, -0.456, 1.495, -0.5046, 1.359, -0.1548, 1.436, -0.5301, 1.198, -0.2175, 1.185, -0.5046, 1.359, -0.5301, 1.198, -0.5301, 1.029, -0.2175, 1.185, -0.5046, 0.8683, -0.1959, 0.9062, -0.5301, 1.029, 1.874, 0.7663, 2.187, 0.7533, 1.9, 0.9271, -0.456, 0.7316, -0.1548, 0.7906, -0.5046, 0.8683, 1.9, 0.9271, 2.209, 0.8892, 1.948, 1.064, 3.042, 1.61, 3.054, 1.643, 2.836, 1.61, 2.875, 1.115, 2.864, 1.082, 3.081, 1.115, 3.206, 1.279, 3.239, 1.267, 3.206, 1.485, 2.711, 1.446, 2.678, 1.457, 2.711, 1.24, 3.097, 1.082, 3.239, 1.267, 3.081, 1.115, 3.239, 1.501, 3.054, 1.643, 3.206, 1.485, 2.82, 1.643, 2.678, 1.457, 2.836, 1.61, 2.678, 1.224, 2.864, 1.082, 2.711, 1.24, 1.177, 0.7413, 1.403, 0.822, 0.8255, 1.186, -0.177, 0.2587, -0.4034, 0.178, 0.1745, -0.186, 0.7413, -0.177, 0.822, -0.4035, 1.186, 0.1745, 0.2587, 1.177, 0.178, 1.403, -0.186, 0.8255, -0.4137, 0.9335, -0.4034, 0.178, -0.186, 0.8255, 0.9336, 1.414, 0.178, 1.403, 0.8255, 1.186, 1.414, 0.06645, 1.403, 0.822, 1.186, 0.1745, 0.0665, -0.4137, 0.822, -0.4035, 0.1745, -0.186, 3.139, -2.119, 3.15, -1.822, 2.474, -2.119, 3.132, -1.134, 3.14, -0.8371, 2.474, -1.134, -0.2832, 2.884, -0.2815, 3.18, -0.9282, 2.884, 3.331, 0.6002, 3.336, 0.9079, 2.678, 0.5706, 2.487, -1.626, 3.14, -1.43, 2.474, -1.134, 2.687, 0.1067, 3.336, 0.3209, 2.678, 0.5706, 2.493, -2.611, 3.15, -2.415, 2.474, -2.119, -0.9253, 2.391, -0.2815, 2.587, -0.9282, 2.884, 0.9909, 1.116, 0.9, 1.118, 0.9909, 1.017, -1.044, 1.126, -1.134, 1.127, -1.045, 1.028, 1.618, 1.095, 1.527, 1.095, 1.618, 0.999, 1.912, -0.495, 1.818, -0.495, 1.919, -0.5919, -0.9216, 1.03, -0.9526, 1.127, -1.045, 1.028, 2.034, -0.5896, 1.998, -0.4933, 1.919, -0.5919, 1.114, 1.02, 1.082, 1.118, 0.9909, 1.017, 1.741, 0.9988, 1.709, 1.095, 1.618, 0.999, 0.3603, 2.661, 0.3641, 2.762, -0.2815, 2.661, 2.833, -0.1635, 2.836, -0.06307, 2.197, -0.1635, 1.624, 2.871, 1.624, 2.971, 0.9986, 2.871, -1.971, 2.9, -1.97, 3.004, -2.603, 2.875, 2.204, -0.4336, 2.836, -0.2638, 2.197, -0.1635, -2.598, 2.62, -1.97, 2.805, -2.603, 2.875, -0.2708, 2.391, 0.3641, 2.561, -0.2815, 2.661, 1.0, 2.601, 1.624, 2.771, 0.9986, 2.871, -2.243, -0.8753, -2.152, -0.8753, -2.59, -0.398, -2.59, -0.4038, -2.152, -1.629, -2.243, -1.623, -1.966, -2.15, -2.243, -1.623, -2.591, -2.12, -2.591, -2.15, -1.966, -2.15, -2.59, -0.4476, -2.591, -2.1, -2.302, -1.422, -2.302, -1.082, -2.59, -0.4239, -2.59, -0.4476, -2.302, -1.422, -2.302, -1.082, -2.243, -0.8753, -2.59, -0.4038, -2.59, -0.4239, -2.084, -1.422, -2.152, -1.629, -1.966, -2.15, -0.9282, 0.1346, -2.084, -1.082, -0.9282, -2.611, -1.966, -2.15, -0.9282, -2.611, -2.084, -1.422, -0.9282, 0.1346, -2.152, -0.8753, -2.084, -1.082, -0.9282, -0.3299, -0.9076, -0.3782, -0.9077, -0.3592, 0.7595, -2.611, 0.7595, 0.1067, -0.3993, -1.393, -0.8949, -2.043, -0.8952, -2.013, -0.9282, -2.087, -0.5587, -0.8563, -0.4673, -0.8514, -0.2813, -0.3378, -0.9282, -2.087, -0.8952, -2.013, -0.8954, -1.978, -0.9077, -0.3592, -0.9079, -0.3302, -0.9282, -0.3299, -0.9282, -0.3299, -0.9282, -2.087, -0.8954, -1.978, -0.9076, -0.3782, -0.8945, -2.098, -0.8949, -2.052, -0.9282, -2.087, -0.2813, -0.3378, -0.3993, -1.057, 0.7595, 0.1067, -0.2813, -0.3378, -0.4673, -0.8514, -0.3993, -1.057, 0.7595, 0.1067, -0.3993, -1.057, -0.3993, -1.393, -0.8949, -2.052, -0.8949, -2.043, -0.9282, -2.087, -0.3993, -1.393, -0.4673, -1.597, 0.7595, -2.611, 0.7794, -2.611, 1.408, -2.611, 1.408, -2.33, 0.7794, -2.603, 0.7794, -2.581, 1.121, -2.058, 0.8753, -2.066, 0.7794, -2.518, 0.7797, -0.8507, 1.301, -1.229, 1.408, -0.8361, 0.7797, -0.8361, 0.7797, -0.9327, 0.7794, -2.401, 0.8753, -1.391, 1.121, -2.058, 0.7794, -2.581, 0.7794, -2.596, 1.301, -2.189, 0.7797, -0.9327, 0.8753, -1.391, 1.301, -1.229, 0.7797, -0.8507, 0.7794, -2.603, 1.408, -2.33, 1.301, -2.189, 0.7794, -2.596, 0.7794, -2.518, 0.8753, -2.066, 0.8753, -1.391, 0.7794, -2.401, -2.591, -2.12, -2.612, -2.15, -2.591, -2.15, -2.612, -2.15, -2.591, -2.12, -2.591, -2.1, -2.612, -0.3744, -2.612, -2.15, -2.591, -2.1, -2.59, -0.4476, -2.59, -0.4038, -2.59, -0.398, -2.612, -0.3744, -2.59, -0.4239, -2.612, -0.3744, -2.59, -0.4476, -2.59, -0.4239, -2.59, -0.4038, -2.612, -0.3744, 0.9986, 3.141, 2.714, 3.141, 2.714, 3.146, 0.9986, 3.386, -0.5587, -0.8563, -0.2813, -0.3378, -0.9079, -0.3302, -0.9077, -0.3592, -0.5587, -1.596, -0.618, -1.391, -0.8952, -2.013, -0.8949, -2.043, -0.9076, -0.3782, -0.8954, -1.978, -0.618, -1.054, -0.9076, -0.3782, -0.618, -1.054, -0.5587, -0.8563, -0.9077, -0.3592, 0.7595, -2.611, -0.4673, -1.597, -0.8949, -2.052, -0.8945, -2.098, -0.8952, -2.013, -0.618, -1.391, -0.618, -1.054, -0.8954, -1.978, -0.4673, -1.597, -0.5587, -1.596, -0.8949, -2.043, -0.8949, -2.052, -2.152, -0.8753, -0.9282, 0.1346, -2.59, -0.3678, -2.59, -0.398])
me_cube_003.materials.append(mat_concrete)
me_cube_003.materials.append(mat_metal)
me_cube_003.materials.append(mat_bell)
me_cube_003.materials.append(mat_icon)
me_cube_003.materials.append(mat_glass)
me_cube_003.materials.append(mat_wood)
me_cube_003.materials.append(mat_mosaic)
me_cube_003.use_remesh_preserve_volume = False
me_cube_003.use_remesh_preserve_attributes = False
me_cube_003.use_mirror_vertex_groups = False
me_cube_003.update()

# ---- objects
ob_cube = bpy.data.objects.new('Cube', me_cube_003)

# ---- transforms, parenting, visibility, modifiers, constraints
ob_cube.location = (0.0, 0.0, -0.01356)
ob_cube.scale = (0.0416, 0.0416, 0.1347)
ob_cube.lineart.crease_threshold = 0.0

# ---- collection membership
col_collection_1.objects.link(ob_cube)

# ---- scene / render settings (as saved in the file)
scene.frame_start = 1; scene.frame_end = 250; scene.frame_set(135)
scene.render.engine = 'BLENDER_EEVEE_NEXT'
scene.render.resolution_percentage = 50
scene.render.dither_intensity = 0.0
scene.cycles.use_denoising = False
scene.cycles.samples = 10
scene.cycles.sampling_pattern = 'TABULATED_SOBOL'
scene.cycles.light_sampling_threshold = 0.0
scene.cycles.use_adaptive_sampling = False
scene.cycles.use_light_tree = False
scene.cycles.blur_glossy = 0.0
scene.cycles.volume_bounces = 1
scene.cycles.pixel_filter_type = 'GAUSSIAN'
scene.cycles.sample_clamp_indirect = 0.0
scene.view_settings.view_transform = 'Standard'
bpy.context.view_layer.update()

# ---- added for rendering (the .blend has no active camera and no usable light): camera, sun
cam_auto = bpy.data.cameras.new('AutoCamera')
cam_auto.lens = 50.0
cam_auto.sensor_width = 36.0
cam_auto.clip_end = 1000.0
ob_auto_camera = bpy.data.objects.new('AutoCamera', cam_auto)
scene.collection.objects.link(ob_auto_camera)
ob_auto_camera.location = (0.508961, -0.635268, 0.688618)
ob_auto_camera.rotation_euler = (1.09748, -7.21219e-08, 0.694738)
scene.camera = ob_auto_camera
light_auto_sun = bpy.data.lights.new('AutoSun', 'SUN')
light_auto_sun.energy = 3.0
light_auto_sun.angle = 0.0523599
ob_auto_sun = bpy.data.objects.new('AutoSun', light_auto_sun)
scene.collection.objects.link(ob_auto_sun)
ob_auto_sun.rotation_euler = (0.872665, 0.174533, 0.523599)
bpy.context.view_layer.update()
